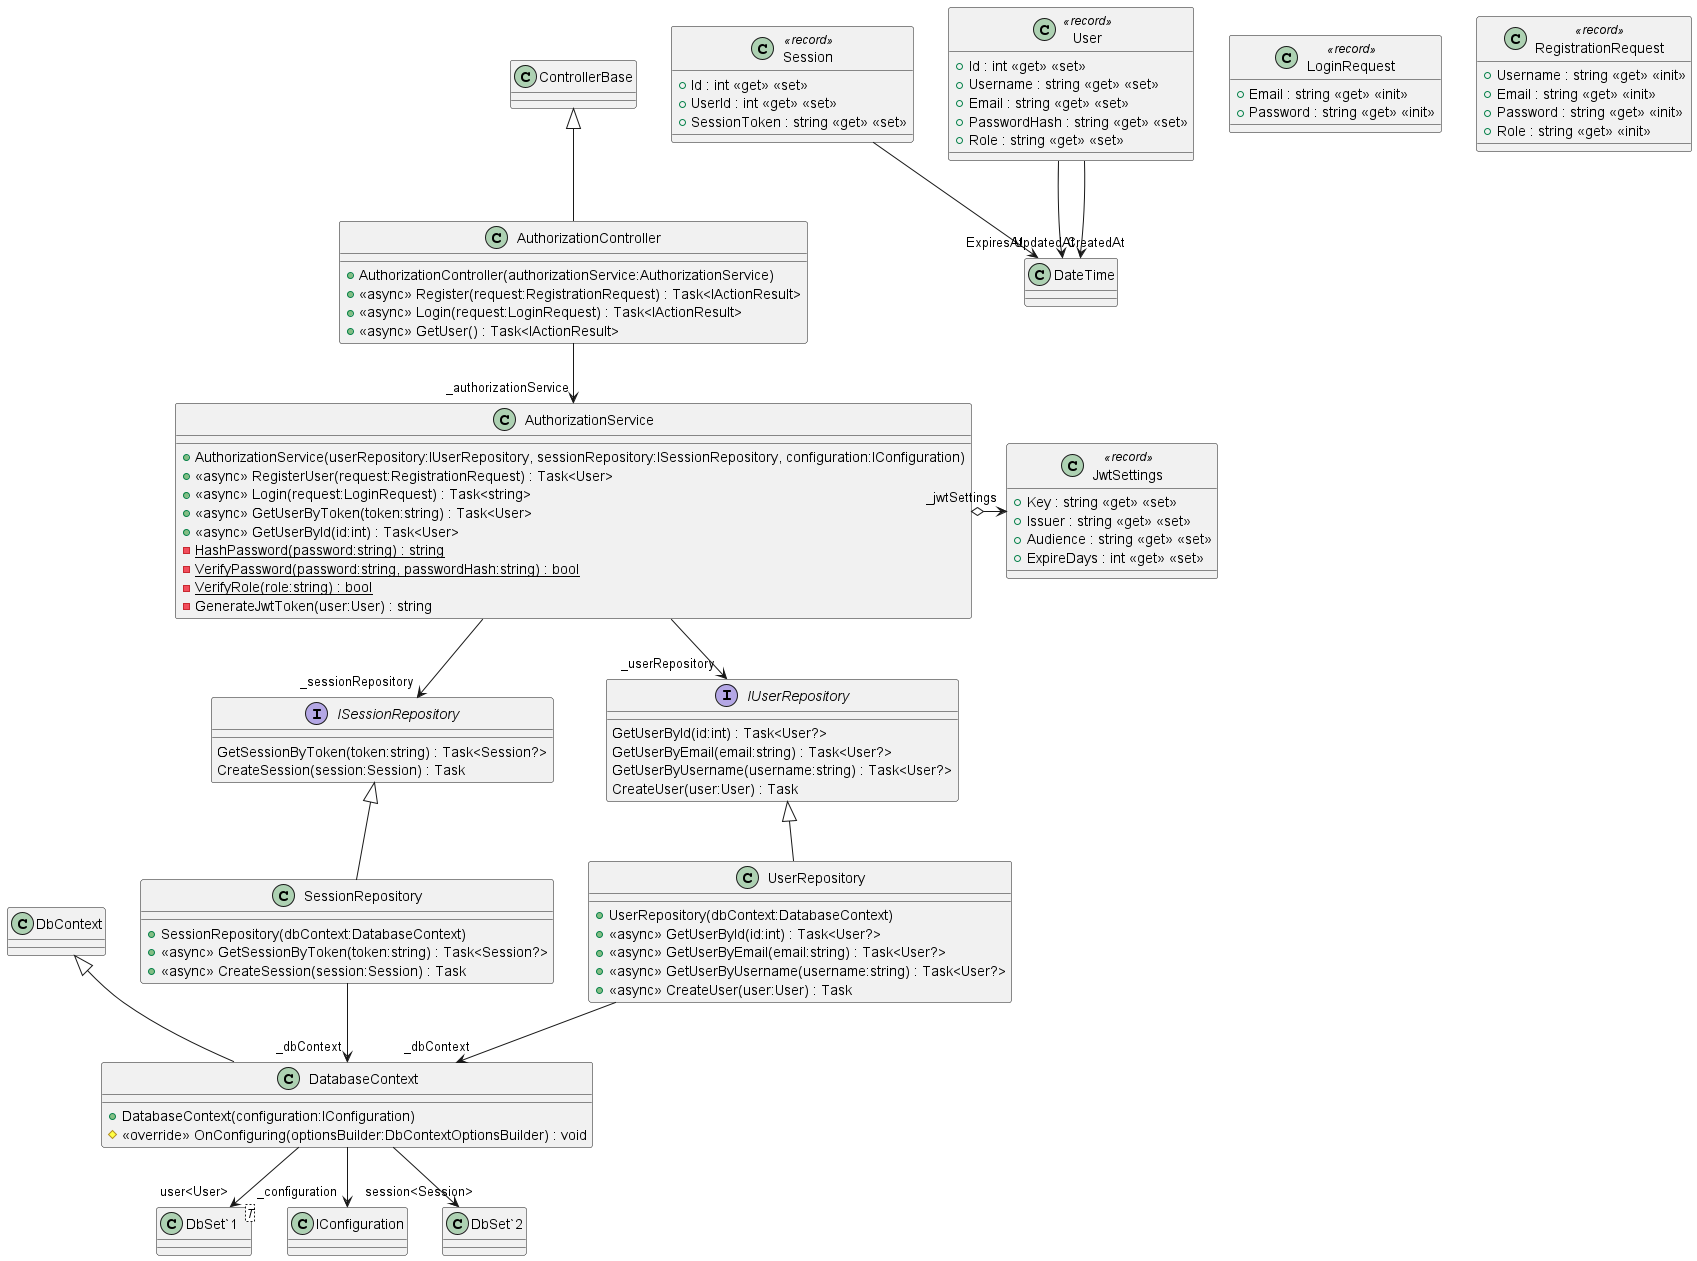

The diagram above was rendered by PlantUML. Its source (embedded in the PNG):
@startuml
!include .\\Controllers\AuthorizationController.puml
!include .\\Models\DatabaseContext.puml
!include .\\Models\JwtSettings.puml
!include .\\Models\Session.puml
!include .\\Models\User.puml
!include .\\Repositories\ISessionRepository.puml
!include .\\Repositories\IUserRepository.puml
!include .\\Repositories\SessionRepository.puml
!include .\\Repositories\UserRepository.puml
!include .\\Requests\LoginRequest.puml
!include .\\Requests\RegistrationRequest.puml
!include .\\Services\AuthorizationService.puml
@enduml